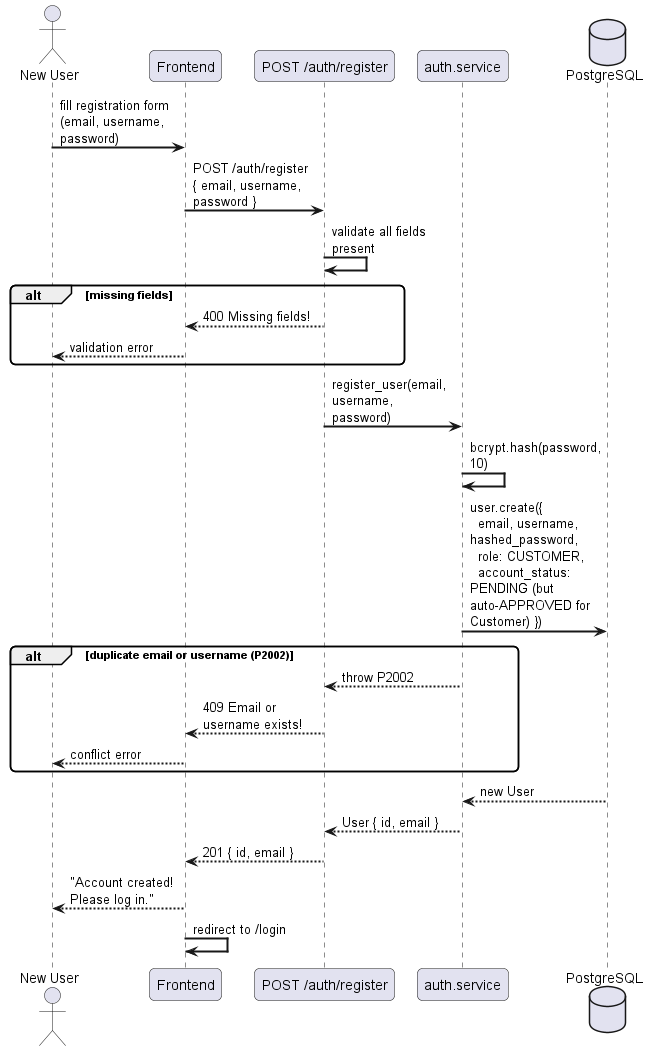

The diagram above was rendered by PlantUML. Its source (embedded in the PNG):
@startuml
skinparam sequenceArrowThickness 2
skinparam roundcorner 10
skinparam maxmessagesize 120

actor "New User" as U
participant "Frontend" as FE
participant "POST /auth/register" as API
participant "auth.service" as AS
database "PostgreSQL" as DB

U -> FE : fill registration form\n(email, username, password)
FE -> API : POST /auth/register\n{ email, username, password }
API -> API : validate all fields present
alt missing fields
    API --> FE : 400 Missing fields!
    FE --> U : validation error
end
API -> AS : register_user(email, username, password)
AS -> AS : bcrypt.hash(password, 10)
AS -> DB : user.create({\n  email, username, hashed_password,\n  role: CUSTOMER,\n  account_status: PENDING (but auto-APPROVED for Customer) })
alt duplicate email or username (P2002)
    AS --> API : throw P2002
    API --> FE : 409 Email or username exists!
    FE --> U : conflict error
end
DB --> AS : new User
AS --> API : User { id, email }
API --> FE : 201 { id, email }
FE --> U : "Account created! Please log in."
FE -> FE : redirect to /login
@enduml